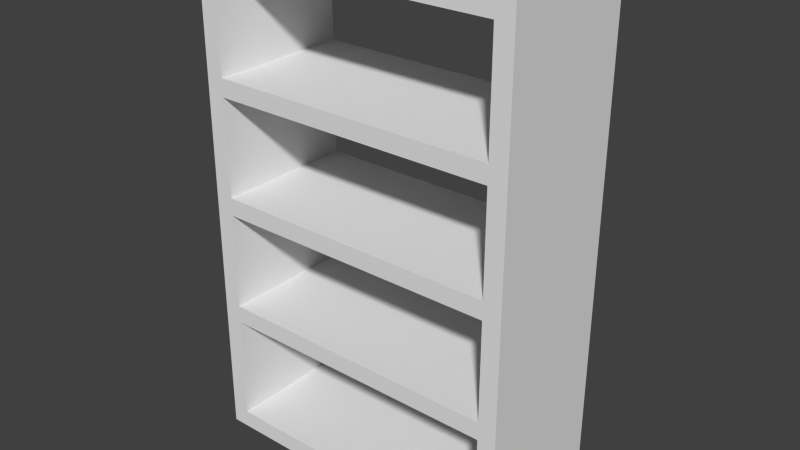 # Source: BookcaseBottomless.blend  (saved by Blender 2.73.0; exported with 4.5.12 LTS)
import bpy
from mathutils import Matrix  # noqa: F401  (used for matrix-valued properties, if any)

bpy.ops.wm.read_factory_settings(use_empty=True)
scene = bpy.context.scene
scene.name = 'Scene'

# ---- collections
col_collection_1 = bpy.data.collections.new('Collection 1'); scene.collection.children.link(col_collection_1)

# ---- world
world_world = bpy.data.worlds.new('World'); scene.world = world_world
world_world.color = (0.05088, 0.05088, 0.05088)
world_world.use_sun_shadow = False
world_world.sun_shadow_jitter_overblur = 0.0
world_world.cycles.sampling_method = 'MANUAL'
world_world.cycles.sample_map_resolution = 256

# ---- meshes
me_cube_019 = bpy.data.meshes.new('Cube.019')
me_cube_019.from_pydata([(-1.0, -1.0, 1.0), (-1.0, 1.0, 1.0), (-1.0, 1.0, -1.0), (-1.0, -1.0, -1.0), (-0.8889, -1.0, 0.9286), (0.8889, -1.0, 0.9286), (1.0, -1.0, 1.0), (-0.8889, -1.0, -0.9286), (-0.8889, -1.0, -0.5), (-0.8889, -1.0, -0.4286), (-0.8889, -1.0, -0.03571), (-0.8889, -1.0, 0.03571), (-0.8889, -1.0, 0.4286), (-0.8889, -1.0, 0.5), (1.0, 1.0, 1.0), (-0.8889, 1.0, 0.9286), (-0.8889, 1.0, 0.5), (-0.8889, 1.0, 0.4286), (-0.8889, 1.0, 0.03571), (-0.8889, 1.0, -0.03571), (-0.8889, 1.0, -0.4286), (-0.8889, 1.0, -0.5), (-0.8889, 1.0, -0.9286), (0.8889, 1.0, 0.9286), (1.0, 1.0, -1.0), (1.0, -1.0, -1.0), (0.8889, -1.0, 0.5), (0.8889, -1.0, 0.4286), (0.8889, -1.0, 0.03571), (0.8889, -1.0, -0.03571), (0.8889, -1.0, -0.4286), (0.8889, -1.0, -0.5), (0.8889, -1.0, -0.9286), (0.8889, 1.0, 0.5), (0.8889, 1.0, 0.4286), (0.8889, 1.0, 0.03571), (0.8889, 1.0, -0.03571), (0.8889, 1.0, -0.9286), (0.8889, 1.0, -0.5), (0.8889, 1.0, -0.4286)], [], [(0, 1, 2, 3), (4, 5, 6, 0, 3, 7, 8, 9, 10, 11, 12, 13), (6, 14, 1, 0), (15, 16, 17, 18, 19, 20, 21, 22, 2, 1, 14, 23), (3, 2, 24, 25), (4, 13, 16, 15), (5, 4, 15, 23), (7, 3, 25, 6, 5, 26, 27, 28, 29, 30, 31, 32), (8, 7, 22, 21), (10, 9, 20, 19), (28, 11, 10, 29), (12, 11, 18, 17), (26, 13, 12, 27), (14, 6, 25, 24), (16, 33, 34, 17), (18, 35, 36, 19), (22, 37, 38, 39, 36, 35, 34, 33, 23, 14, 24, 2), (26, 33, 16, 13), (23, 33, 26, 5), (7, 32, 37, 22), (34, 35, 28, 27), (36, 39, 30, 29), (38, 37, 32, 31), (10, 19, 36, 29), (28, 35, 18, 11), (12, 17, 34, 27), (20, 39, 38, 21), (30, 39, 20, 9), (8, 21, 38, 31), (30, 9, 8, 31)])
_uv = me_cube_019.uv_layers.new(name='UVMap')
_uv.uv.foreach_set('vector', [0.0, 0.0, 1.0, 0.0, 1.0, -1.0, 0.0, -1.0, 0.05556, 0.9643, 0.9444, 0.9643, 1.0, 1.0, 0.0, 1.0, 0.0, 0.0, 0.05556, 0.03571, 0.05556, 0.25, 0.05556, 0.2857, 0.05556, 0.4821, 0.05556, 0.5179, 0.05556, 0.7143, 0.05556, 0.75, 0.0, 0.0, 0.0, 1.0, -1.0, 1.0, -1.0, 0.0, 0.05556, 0.9643, 0.05556, 0.75, 0.05556, 0.7143, 0.05556, 0.5179, 0.05556, 0.4821, 0.05556, 0.2857, 0.05556, 0.25, 0.05556, 0.03571, 0.0, 0.0, 0.0, 1.0, 1.0, 1.0, 0.9444, 0.9643, 0.0, 0.0, 0.0, 1.0, 1.0, 1.0, 1.0, 0.0, 0.0, 0.9643, 0.0, 0.75, 1.0, 0.75, 1.0, 0.9643, 0.9444, 0.0, 0.05556, 0.0, 0.05556, 1.0, 0.9444, 1.0, 0.05556, 0.03571, 0.0, 0.0, 1.0, 0.0, 1.0, 1.0, 0.9444, 0.9643, 0.9444, 0.75, 0.9444, 0.7143, 0.9444, 0.5179, 0.9444, 0.4821, 0.9444, 0.2857, 0.9444, 0.25, 0.9444, 0.03571, 0.0, 0.25, 0.0, 0.03571, 1.0, 0.03571, 1.0, 0.25, 0.0, 0.4821, 0.0, 0.2857, 1.0, 0.2857, 1.0, 0.4821, 0.9444, 0.5179, 0.05556, 0.5179, 0.05556, 0.4821, 0.9444, 0.4821, 0.0, 0.7143, 0.0, 0.5179, 1.0, 0.5179, 1.0, 0.7143, 0.9444, 0.75, 0.05556, 0.75, 0.05556, 0.7143, 0.9444, 0.7143, 0.0, 0.0, -1.0, 0.0, -1.0, -1.0, 0.0, -1.0, 0.05556, 0.75, 0.9444, 0.75, 0.9444, 0.7143, 0.05556, 0.7143, 0.05556, 0.5179, 0.9444, 0.5179, 0.9444, 0.4821, 0.05556, 0.4821, 0.05556, 0.03571, 0.9444, 0.03571, 0.9444, 0.25, 0.9444, 0.2857, 0.9444, 0.4821, 0.9444, 0.5179, 0.9444, 0.7143, 0.9444, 0.75, 0.9444, 0.9643, 1.0, 1.0, 1.0, 0.0, 0.0, 0.0, 0.9444, 0.0, 0.9444, 1.0, 0.05556, 1.0, 0.05556, 0.0, 0.0, 0.9643, 0.0, 0.75, -1.0, 0.75, -1.0, 0.9643, 0.05556, 0.0, 0.9444, 0.0, 0.9444, 1.0, 0.05556, 1.0, 0.0, 0.7143, 0.0, 0.5179, -1.0, 0.5179, -1.0, 0.7143, 0.0, 0.4821, 0.0, 0.2857, -1.0, 0.2857, -1.0, 0.4821, 0.0, 0.25, 0.0, 0.03571, -1.0, 0.03571, -1.0, 0.25, 0.05556, 0.0, 0.05556, 1.0, 0.9444, 1.0, 0.9444, 0.0, 0.9444, 0.0, 0.9444, 1.0, 0.05556, 1.0, 0.05556, 0.0, 0.05556, 0.0, 0.05556, 1.0, 0.9444, 1.0, 0.9444, 0.0, 0.05556, 0.2857, 0.9444, 0.2857, 0.9444, 0.25, 0.05556, 0.25, 0.9444, 0.0, 0.9444, 1.0, 0.05556, 1.0, 0.05556, 0.0, 0.05556, 0.0, 0.05556, 1.0, 0.9444, 1.0, 0.9444, 0.0, 0.9444, 0.2857, 0.05556, 0.2857, 0.05556, 0.25, 0.9444, 0.25])
me_cube_019.use_remesh_preserve_volume = False
me_cube_019.use_remesh_preserve_attributes = False
me_cube_019.use_mirror_vertex_groups = False
me_cube_019.update()

# ---- objects
ob_bookcasebottomless = bpy.data.objects.new('BookcaseBottomless', me_cube_019)

# ---- transforms, parenting, visibility, modifiers, constraints
ob_bookcasebottomless.location = (0.0, 0.0, 0.0)
ob_bookcasebottomless.scale = (0.9, 0.4, 1.4)
ob_bookcasebottomless.lineart.crease_threshold = 0.0

# ---- collection membership
col_collection_1.objects.link(ob_bookcasebottomless)

# ---- scene / render settings (as saved in the file)
scene.frame_start = 1; scene.frame_end = 250; scene.frame_set(1)
scene.render.engine = 'BLENDER_EEVEE_NEXT'
scene.render.resolution_percentage = 50
scene.render.dither_intensity = 0.0
scene.cycles.use_denoising = False
scene.cycles.samples = 10
scene.cycles.sampling_pattern = 'TABULATED_SOBOL'
scene.cycles.light_sampling_threshold = 0.0
scene.cycles.use_adaptive_sampling = False
scene.cycles.use_light_tree = False
scene.cycles.blur_glossy = 0.0
scene.cycles.pixel_filter_type = 'GAUSSIAN'
scene.cycles.sample_clamp_indirect = 0.0
scene.view_settings.view_transform = 'Standard'
bpy.context.view_layer.update()

# ---- added for rendering (the .blend has no active camera and no usable light): camera, sun
cam_auto = bpy.data.cameras.new('AutoCamera')
cam_auto.lens = 50.0
cam_auto.sensor_width = 36.0
cam_auto.clip_end = 1000.0
ob_auto_camera = bpy.data.objects.new('AutoCamera', cam_auto)
scene.collection.objects.link(ob_auto_camera)
ob_auto_camera.location = (3.16746, -3.80095, 2.53397)
ob_auto_camera.rotation_euler = (1.09748, -7.21219e-08, 0.694738)
scene.camera = ob_auto_camera
light_auto_sun = bpy.data.lights.new('AutoSun', 'SUN')
light_auto_sun.energy = 3.0
light_auto_sun.angle = 0.0523599
ob_auto_sun = bpy.data.objects.new('AutoSun', light_auto_sun)
scene.collection.objects.link(ob_auto_sun)
ob_auto_sun.rotation_euler = (0.872665, 0.174533, 0.523599)
bpy.context.view_layer.update()
